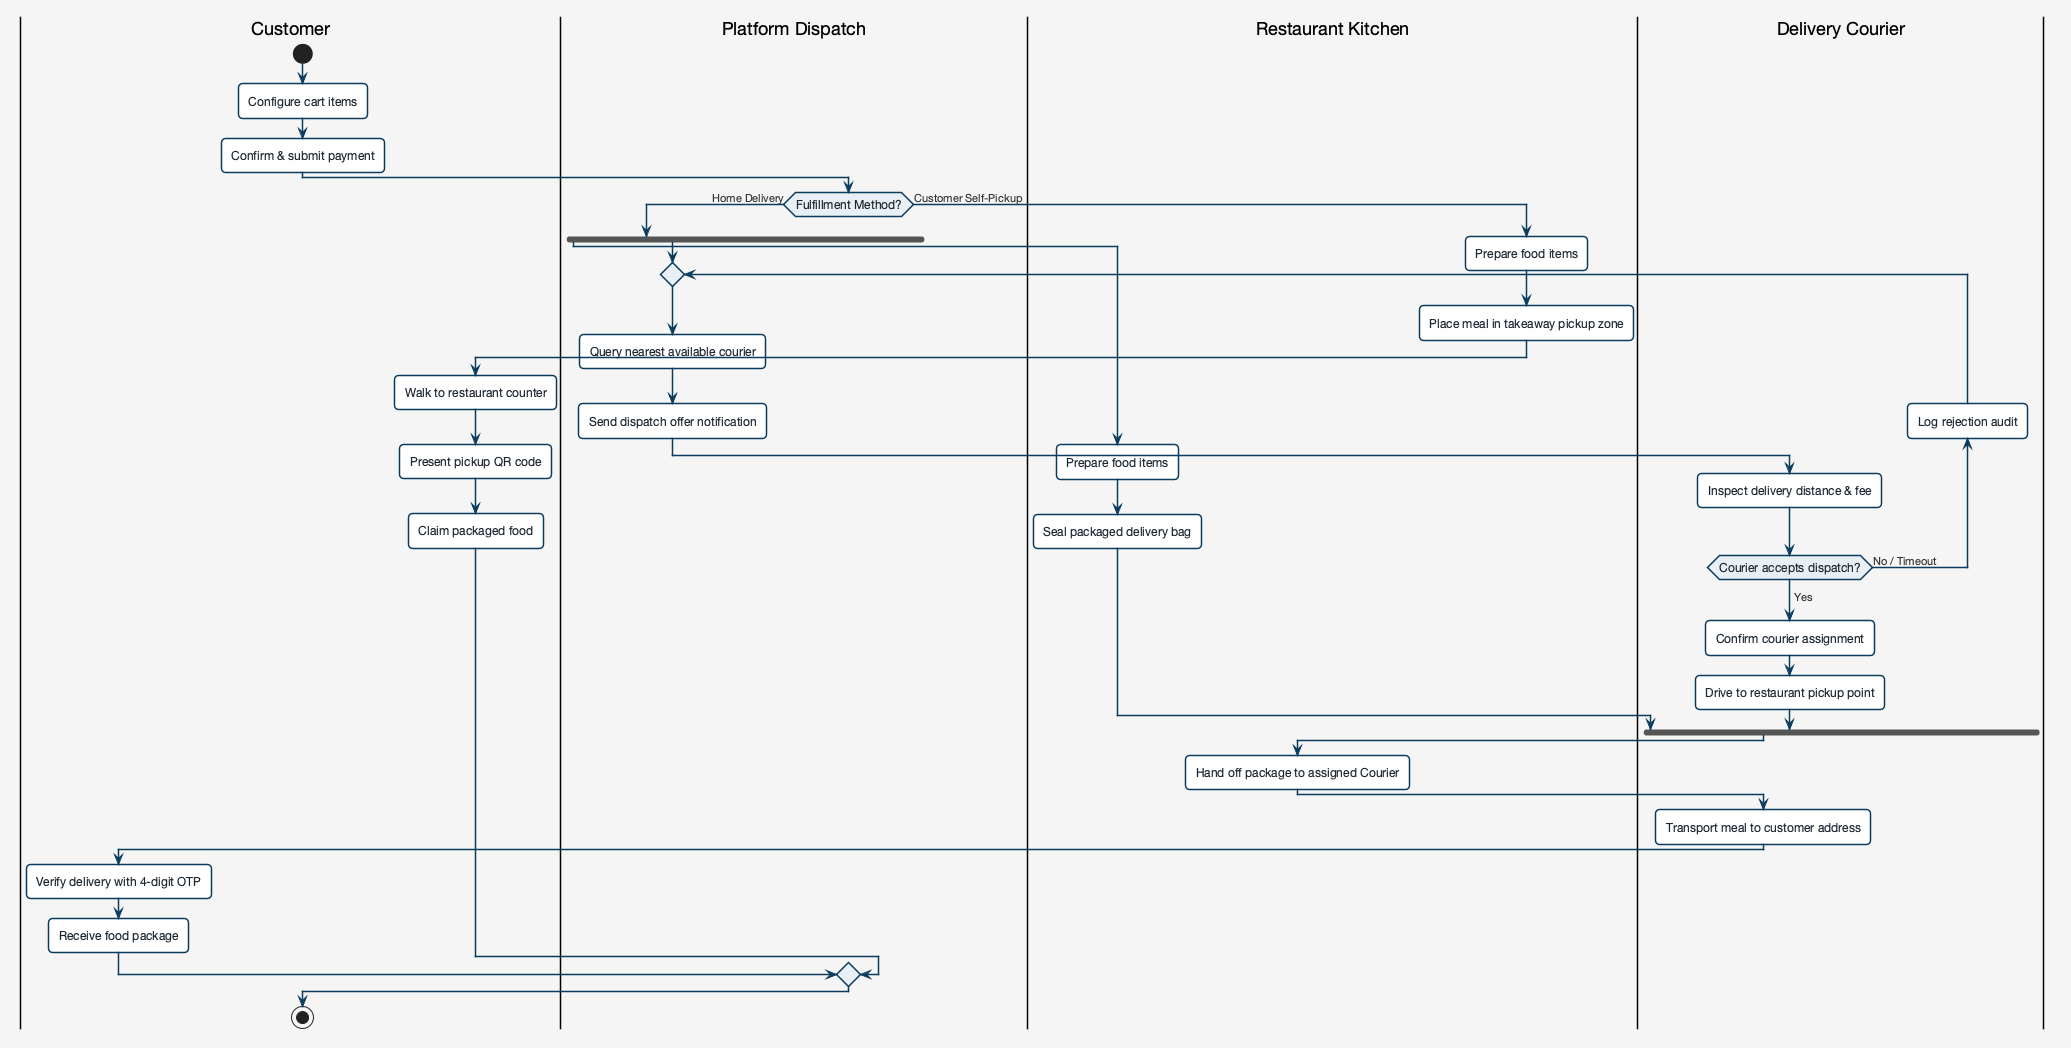

The diagram above was rendered by PlantUML. Its source (embedded in the PNG):
@startuml
skinparam backgroundColor #f5f5f5
skinparam defaultFontName "Helvetica Neue", Arial, sans-serif
skinparam roundCorner 8
skinparam shadowing false

skinparam activity {
  BackgroundColor #ffffff
  BorderColor #0b3c5d
  BorderThickness 1.5
  FontColor #1d2731
  DiamondBackgroundColor #e8eff5
  DiamondBorderColor #0b3c5d
  FontSize 12
}

skinparam arrow {
  Color #0b3c5d
  FontColor #333333
  FontSize 11
}

|Customer|
start
:Configure cart items;
:Confirm & submit payment;

|Platform Dispatch|
if (Fulfillment Method?) then (Home Delivery)
  fork
    |Restaurant Kitchen|
    :Prepare food items;
    :Seal packaged delivery bag;
  fork again
    |Platform Dispatch|
    repeat
      :Query nearest available courier;
      :Send dispatch offer notification;
      |Delivery Courier|
      :Inspect delivery distance & fee;
      backward:Log rejection audit;
    repeat while (Courier accepts dispatch?) is (No / Timeout)
    ->Yes;
    :Confirm courier assignment;
    :Drive to restaurant pickup point;
  end fork

  |Restaurant Kitchen|
  :Hand off package to assigned Courier;

  |Delivery Courier|
  :Transport meal to customer address;

  |Customer|
  :Verify delivery with 4-digit OTP;
  :Receive food package;

else (Customer Self-Pickup)
  |Restaurant Kitchen|
  :Prepare food items;
  :Place meal in takeaway pickup zone;
  
  |Customer|
  :Walk to restaurant counter;
  :Present pickup QR code;
  :Claim packaged food;
endif

|Customer|
stop
@enduml